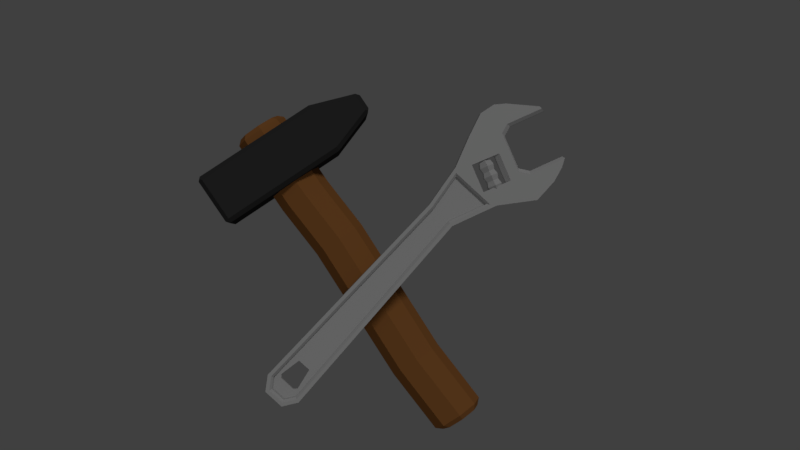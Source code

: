 # Source: hammerwrench.blend  (saved by Blender 2.78.0; exported with 4.5.12 LTS)
import bpy
from mathutils import Matrix  # noqa: F401  (used for matrix-valued properties, if any)

bpy.ops.wm.read_factory_settings(use_empty=True)
scene = bpy.context.scene
scene.name = 'Scene'

# ---- collections
col_collection_1 = bpy.data.collections.new('Collection 1'); scene.collection.children.link(col_collection_1)

# ---- materials (node trees are filled in below, after node groups)
mat_material_002 = bpy.data.materials.new('Material.002')
mat_material_002.alpha_threshold = 0.0
mat_material_002.use_transparent_shadow = False
mat_material_002.diffuse_color = (0.448, 0.448, 0.448, 1.0)
mat_material_002.roughness = 0.5
mat_material = bpy.data.materials.new('Material')
mat_material.alpha_threshold = 0.0
mat_material.use_transparent_shadow = False
mat_material.diffuse_color = (0.03522, 0.03522, 0.03522, 1.0)
mat_material.specular_color = (0.08713, 0.08713, 0.08713)
mat_material.roughness = 0.5
mat_material.specular_intensity = 0.6036
mat_material_001 = bpy.data.materials.new('Material.001')
mat_material_001.alpha_threshold = 0.0
mat_material_001.use_transparent_shadow = False
mat_material_001.diffuse_color = (0.2738, 0.1107, 0.03184, 1.0)
mat_material_001.specular_color = (0.2738, 0.1107, 0.03184)
mat_material_001.roughness = 0.5
mat_material_001.specular_intensity = 0.2306

# ---- material node trees

# ---- world
world_world = bpy.data.worlds.new('World'); scene.world = world_world
world_world.color = (0.05088, 0.05088, 0.05088)
world_world.use_sun_shadow = False
world_world.sun_shadow_jitter_overblur = 0.0
world_world.cycles.sampling_method = 'MANUAL'

# ---- cameras
cam_camera_001 = bpy.data.cameras.new('Camera.001')
cam_camera_001.clip_end = 100.0
cam_camera_001.lens = 35.0
cam_camera_001.sensor_width = 32.0
cam_camera_001.sensor_height = 18.0
cam_camera_001.display_size = 2.0
cam_camera_001.dof.focus_distance = 0.0
cam_camera_001.dof.aperture_fstop = 128.0
cam_camera_001.dof.aperture_blades = 6

# ---- lights
light_sun_001 = bpy.data.lights.new('Sun.001', 'SUN')
light_sun_001.transmission_factor = 0.0
light_sun_001.angle = 0.1993
light_sun_001.energy = 0.2
light_sun_001.shadow_buffer_clip_start = 0.5
light_sun_001.shadow_soft_size = 0.1
light_sun_001.shadow_cascade_max_distance = 1000.0
light_sun = bpy.data.lights.new('Sun', 'SUN')
light_sun.transmission_factor = 0.0
light_sun.angle = 0.1993
light_sun.energy = 0.68
light_sun.shadow_buffer_clip_start = 0.5
light_sun.shadow_soft_size = 0.1
light_sun.shadow_cascade_max_distance = 1000.0

# ---- meshes
me_cube_003 = bpy.data.meshes.new('Cube.003')
me_cube_003.from_pydata([(-4.478, 0.09203, -0.4378), (-4.399, 0.0422, -0.4023), (-4.399, -0.05746, -0.4023), (-4.478, -0.1073, -0.4378), (-4.556, -0.05746, -0.4732), (-4.758, -0.007631, 0.184), (-4.556, 0.0422, -0.4732), (-3.398, -0.1201, 0.3176), (-4.855, 0.1201, -1.127), (-4.855, -0.1201, -1.127), (-4.855, -0.1201, 0.6373), (-4.855, 0.1201, 0.6373), (-5.332, 0.1201, -1.125), (-5.332, -0.1201, -1.125), (-5.332, -0.1201, 0.7752), (-5.332, 0.1201, 0.7752), (-5.624, 0.1201, -1.055), (-5.624, -0.1201, -1.055), (-5.624, -0.1201, 0.7018), (-5.624, 0.1201, 0.7018), (-6.189, -0.1201, 0.04179), (-6.189, 0.1201, 0.04179), (-5.797, 0.1201, 0.5436), (-5.797, -0.1201, 0.5436), (-5.797, -0.1201, -0.9705), (-5.797, 0.1201, -0.9705), (-4.855, -0.1201, 0.07473), (-4.855, 0.1201, 0.07473), (-4.271, 0.1201, -0.2752), (-4.499, 0.1201, 0.2338), (-4.271, -0.1201, -0.2752), (-4.499, -0.1201, 0.2338), (-4.939, -0.1201, -0.1623), (-4.855, -0.04419, -0.1246), (-4.855, 0.04419, -0.1246), (-4.939, 0.1201, -0.1623), (-4.929, 0.04419, 0.04161), (-5.014, 0.1201, 0.003898), (-4.786, 0.1201, -0.5051), (-4.702, 0.04419, -0.4674), (-5.014, -0.1201, 0.003898), (-4.929, -0.04419, 0.04161), (-4.702, -0.04419, -0.4674), (-4.786, -0.1201, -0.5051), (-4.518, 0.1507, -0.3489), (-4.557, 0.118, -0.2608), (-4.598, 0.1507, -0.1713), (-4.638, 0.118, -0.08227), (-4.678, 0.1507, 0.006365), (-4.717, 0.118, 0.09424), (-4.619, 0.05505, 0.1439), (-4.553, 0.07152, 0.06264), (-4.534, 0.05512, -0.04332), (-4.473, 0.07152, -0.115), (-4.458, 0.05517, -0.2155), (-4.393, 0.07152, -0.2927), (-4.62, -0.07059, 0.1448), (-4.553, -0.08678, 0.06264), (-4.534, -0.07049, -0.04352), (-4.473, -0.08678, -0.115), (-4.459, -0.07045, -0.2148), (-4.393, -0.08678, -0.2927), (-4.718, -0.1333, 0.09614), (-4.678, -0.1659, 0.006365), (-4.637, -0.1332, -0.08265), (-4.598, -0.1659, -0.1713), (-4.558, -0.1333, -0.2594), (-4.518, -0.1659, -0.3489), (-4.816, -0.07031, 0.04652), (-4.803, -0.08678, -0.04991), (-4.741, -0.07038, -0.1216), (-4.723, -0.08678, -0.2276), (-4.657, -0.07043, -0.3047), (-4.643, -0.08678, -0.4052), (-4.815, 0.05532, 0.04557), (-4.803, 0.07152, -0.04991), (-4.741, 0.05523, -0.1214), (-4.723, 0.07152, -0.2276), (-4.656, 0.05519, -0.3054), (-4.643, 0.07152, -0.4052), (1.0, 0.1201, -0.39), (-3.398, 0.1201, -0.2744), (-3.398, 0.1201, 0.3176), (1.0, 0.1201, 0.39), (-3.398, -0.1201, -0.2744), (1.0, -0.1201, -0.39), (1.0, -0.1201, 0.39), (-4.255, -0.1201, -0.6311), (-4.255, -0.1201, 0.4317), (-4.255, 0.1201, 0.4317), (-4.255, 0.1201, -0.6311), (1.267, 0.1201, 0.2056), (1.267, 0.1201, -0.2056), (1.267, -0.1201, 0.2056), (1.267, -0.1201, -0.2056), (-3.419, -0.03505, -0.162), (-3.405, -0.03505, 0.2057), (-3.405, 0.03505, 0.2057), (-3.419, 0.03505, -0.162), (-4.143, -0.03505, -0.4635), (-4.143, -0.03505, 0.3041), (-4.143, 0.03505, 0.3041), (-4.143, 0.03505, -0.4635), (1.155, 0.03505, 0.1469), (1.155, 0.03505, -0.1469), (1.155, -0.03505, 0.1469), (1.155, -0.03505, -0.1469), (-3.419, -0.07758, -0.162), (-3.411, -0.1201, -0.2047), (-3.411, 0.1201, -0.2047), (-3.419, 0.07758, -0.162), (-3.405, 0.07758, 0.2057), (-3.402, 0.1201, 0.2482), (0.9792, -0.1201, -0.3201), (0.9665, -0.07758, -0.2773), (0.966, -0.07758, 0.2776), (0.9789, -0.1201, 0.3204), (0.9665, 0.07758, -0.2773), (0.9792, 0.1201, -0.3201), (0.9789, 0.1201, 0.3204), (0.966, 0.07758, 0.2776), (-4.143, 0.07758, -0.4635), (-4.185, 0.1201, -0.5272), (-4.185, -0.1201, -0.5272), (-4.143, -0.07758, -0.4635), (-4.143, -0.07758, 0.3041), (-4.185, -0.1201, 0.3526), (-4.185, 0.1201, 0.3526), (-4.143, 0.07758, 0.3041), (1.155, 0.07758, 0.1469), (1.198, 0.1201, 0.1692), (1.198, 0.1201, -0.1692), (1.155, 0.07758, -0.1469), (1.155, -0.07758, -0.1469), (1.198, -0.1201, -0.1692), (1.198, -0.1201, 0.1692), (1.155, -0.07758, 0.1469), (-3.402, -0.1201, 0.2482), (-3.405, -0.07758, 0.2057), (-6.189, -0.0592, -0.08031), (-6.189, -0.1201, -0.01414), (-5.332, 0.1201, 0.2209), (-5.332, 0.0592, 0.1451), (-5.332, 0.0592, -0.7231), (-5.332, 0.1201, -0.7776), (-5.624, -0.1201, -0.9011), (-5.624, -0.0592, -0.8467), (-5.624, -0.0592, 0.1596), (-5.624, -0.1201, 0.2258), (-6.189, 0.1201, -0.01414), (-6.189, 0.0592, -0.08031), (-5.797, 0.0592, -0.9204), (-5.797, 0.1201, -0.9705), (-5.797, 0.1201, 0.1521), (-5.797, 0.0592, 0.0859), (-5.332, -0.0592, -0.7231), (-5.332, -0.1201, -0.7776), (-5.332, -0.1201, 0.2209), (-5.332, -0.0592, 0.1451), (-5.624, 0.0592, 0.1596), (-5.624, 0.1201, 0.2258), (-5.624, 0.1201, -0.9011), (-5.624, 0.0592, -0.8467), (-5.797, -0.1201, 0.1521), (-5.797, -0.0592, 0.0859), (-5.797, -0.1201, -0.9705), (-5.797, -0.0592, -0.9204), (-5.522, 0.1201, 0.2689), (-5.536, 0.0592, 0.1967), (-5.013, 0.1201, -0.4961), (-5.062, 0.0592, -0.4605), (-5.123, 0.1201, -0.6885), (-5.174, 0.0592, -0.656), (-5.013, -0.1201, -0.4961), (-5.062, -0.0592, -0.4605), (-5.123, -0.1201, -0.6885), (-5.174, -0.0592, -0.656), (-5.522, -0.1201, 0.2689), (-5.536, -0.0592, 0.1967), (0.2804, 0.1201, -0.371), (0.2804, 0.1201, 0.3781), (0.2804, -0.1201, -0.371), (0.2804, -0.1201, 0.3781), (0.4244, 0.03505, -0.1263), (0.4254, 0.03505, 0.1333), (0.4244, -0.03505, -0.1263), (0.4254, -0.03505, 0.1333), (0.2609, 0.1201, -0.3013), (0.249, 0.07758, -0.2584), (0.2621, 0.1201, 0.3086), (0.2509, 0.07758, 0.2658), (0.2609, -0.1201, -0.3013), (0.249, -0.07758, -0.2584), (0.2621, -0.1201, 0.3086), (0.2509, -0.07758, 0.2658), (0.966, 0.03505, 0.2776), (0.9665, 0.03505, -0.2773), (0.966, -0.03505, 0.2776), (0.9665, -0.03505, -0.2773), (0.2509, 0.03505, 0.2658), (0.249, -0.03505, -0.2584), (0.249, 0.03505, -0.2584), (0.2509, -0.03505, 0.2658), (0.8946, 0.03505, 0.1536), (0.8323, 0.03505, 0.2057), (0.9532, 0.03505, 0.2404), (0.8327, 0.03505, -0.2042), (0.8948, 0.03505, -0.1528), (0.9534, 0.03505, -0.2397), (0.8323, -0.03505, 0.2057), (0.8946, -0.03505, 0.1536), (0.9532, -0.03505, 0.2404), (0.8948, -0.03505, -0.1528), (0.8327, -0.03505, -0.2042), (0.9534, -0.03505, -0.2397)], [], [(49, 5, 50), (50, 5, 56), (56, 5, 62), (62, 5, 68), (68, 5, 74), (74, 5, 49), (0, 1, 2, 3, 4, 6), (112, 127, 89, 82), (114, 133, 106, 198), (85, 80, 92, 94), (130, 119, 83, 91), (179, 80, 85, 181), (180, 82, 7, 182), (82, 89, 88, 7), (190, 120, 195, 199), (88, 89, 11, 10), (90, 87, 9, 8), (27, 26, 40, 41, 36, 37), (36, 41, 33, 34), (11, 15, 14, 10), (89, 90, 8, 35, 38, 28, 29, 27, 11), (34, 33, 42, 39), (9, 13, 12, 8), (158, 142, 170, 174), (23, 22, 21, 20), (162, 151, 166, 146), (14, 15, 19, 18), (12, 13, 17, 16), (13, 156, 145, 17), (165, 166, 151, 152, 25, 24), (152, 161, 16, 25), (84, 87, 90, 81), (163, 148, 18, 23), (10, 14, 157, 173, 175, 156, 13, 9, 32, 40, 26), (16, 17, 24, 25), (18, 19, 22, 23), (147, 159, 168, 178), (8, 12, 144, 171, 169, 141, 15, 11, 27, 37, 35), (155, 176, 172, 143), (148, 177, 157, 14, 18), (17, 145, 165, 24), (164, 154, 159, 147), (15, 141, 167, 160, 19), (19, 160, 153, 22), (161, 144, 12, 16), (154, 164, 139, 150), (140, 163, 23, 20), (143, 162, 146, 155), (22, 153, 149, 21), (29, 31, 26, 27), (28, 30, 31, 29), (178, 168, 142, 158), (174, 170, 172, 176), (38, 39, 42, 43, 30, 28), (36, 34, 35, 37), (34, 39, 38, 35), (40, 32, 33, 41), (32, 43, 42, 33), (87, 88, 10, 26, 31, 30, 43, 32, 9), (6, 79, 44, 0), (79, 78, 45, 44), (78, 77, 46, 45), (77, 76, 47, 46), (76, 75, 48, 47), (75, 74, 49, 48), (4, 73, 79, 6), (73, 72, 78, 79), (72, 71, 77, 78), (71, 70, 76, 77), (70, 69, 75, 76), (69, 68, 74, 75), (3, 67, 73, 4), (67, 66, 72, 73), (66, 65, 71, 72), (65, 64, 70, 71), (64, 63, 69, 70), (63, 62, 68, 69), (2, 61, 67, 3), (61, 60, 66, 67), (60, 59, 65, 66), (59, 58, 64, 65), (58, 57, 63, 64), (57, 56, 62, 63), (1, 55, 61, 2), (55, 54, 60, 61), (54, 53, 59, 60), (53, 52, 58, 59), (52, 51, 57, 58), (51, 50, 56, 57), (0, 44, 55, 1), (44, 45, 54, 55), (45, 46, 53, 54), (46, 47, 52, 53), (47, 48, 51, 52), (48, 49, 50, 51), (92, 91, 93, 94), (83, 86, 93, 91), (192, 114, 198, 200), (194, 138, 96, 202), (110, 121, 102, 98), (128, 111, 97, 101), (187, 118, 80, 179), (118, 131, 92, 80), (126, 137, 7, 88), (125, 124, 99, 100), (138, 125, 100, 96), (191, 108, 84, 181), (189, 112, 82, 180), (188, 110, 98, 201), (133, 136, 105, 106), (132, 117, 196, 104), (136, 115, 197, 105), (193, 116, 86, 182), (121, 128, 101, 102), (98, 102, 101, 97), (184, 186, 185, 183), (200, 202, 96, 95), (95, 96, 100, 99), (196, 195, 103, 104), (197, 198, 106, 105), (122, 109, 81, 90), (108, 123, 87, 84), (131, 130, 91, 92), (116, 135, 93, 86), (135, 134, 94, 93), (123, 126, 88, 87), (120, 129, 103, 195), (127, 122, 90, 89), (134, 113, 85, 94), (129, 132, 104, 103), (187, 109, 110, 188), (189, 119, 120, 190), (191, 113, 114, 192), (193, 137, 138, 194), (124, 125, 126, 123), (128, 121, 122, 127), (137, 126, 125, 138), (123, 108, 107, 124), (111, 128, 127, 112), (121, 110, 109, 122), (130, 131, 132, 129), (136, 133, 134, 135), (117, 132, 131, 118), (133, 114, 113, 134), (115, 136, 135, 116), (129, 120, 119, 130), (124, 107, 95, 99), (173, 157, 158, 174), (148, 163, 164, 147), (165, 145, 146, 166), (142, 168, 167, 141), (168, 159, 160, 167), (162, 143, 144, 161), (154, 150, 149, 153), (143, 172, 171, 144), (172, 170, 169, 171), (159, 154, 153, 160), (151, 162, 161, 152), (163, 140, 139, 164), (170, 142, 141, 169), (156, 175, 176, 155), (175, 173, 174, 176), (157, 177, 178, 158), (177, 148, 147, 178), (145, 156, 155, 146), (149, 150, 139, 140, 20, 21), (116, 193, 194, 115), (108, 191, 192, 107), (112, 189, 190, 111), (118, 187, 188, 117), (183, 185, 213, 206), (98, 97, 199, 201), (137, 193, 182, 7), (117, 188, 201, 196), (119, 189, 180, 83), (113, 191, 181, 85), (109, 187, 179, 81), (115, 194, 202, 197), (107, 192, 200, 95), (111, 190, 199, 97), (83, 180, 182, 86), (81, 179, 181, 84), (204, 209, 186, 184), (186, 209, 211, 197, 202), (208, 207, 203, 205, 195, 196), (211, 210, 212, 214, 198, 197), (214, 213, 185, 200, 198), (185, 186, 202, 200), (184, 183, 201, 199), (183, 206, 208, 196, 201), (205, 204, 184, 199, 195), (203, 204, 205), (206, 207, 208), (209, 210, 211), (212, 213, 214), (203, 210, 209, 204), (212, 207, 206, 213), (207, 212, 210, 203)])
me_cube_003.materials.append(mat_material_002)
me_cube_003.use_remesh_preserve_volume = False
me_cube_003.use_remesh_preserve_attributes = False
me_cube_003.use_mirror_vertex_groups = False
me_cube_003.update()
me_cube = bpy.data.meshes.new('Cube')
me_cube.from_pydata([(-2.235, -1.0, -0.8424), (-2.235, -1.0, 0.8424), (-2.235, 1.0, -0.8424), (-2.235, 1.0, 0.8424), (2.46, -0.8459, -1.0), (2.46, -1.0, -0.8424), (2.46, -1.0, 0.8424), (2.46, -0.8459, 1.0), (2.46, 1.0, -0.8424), (2.46, 0.8459, -1.0), (2.46, 0.8459, 1.0), (2.46, 1.0, 0.8424), (4.089, 1.0, 0.295), (4.089, 1.0, -0.295), (4.089, -1.0, -0.295), (4.089, -1.0, 0.295), (-2.389, -0.8459, -0.8655), (-2.254, -0.8459, -1.0), (-2.312, -0.9229, -0.9212), (-2.254, -0.8459, 1.0), (-2.389, -0.8459, 0.8655), (-2.312, -0.9229, 0.9212), (-2.254, 0.8459, -1.0), (-2.389, 0.8459, -0.8655), (-2.312, 0.9229, -0.9212), (-2.389, 0.8459, 0.8655), (-2.254, 0.8459, 1.0), (-2.312, 0.9229, 0.9212), (4.127, 0.8459, 0.4228), (4.244, 0.8459, 0.2843), (4.166, 0.9229, 0.3431), (4.244, 0.8459, -0.2843), (4.127, 0.8459, -0.4228), (4.166, 0.9229, -0.3431), (4.127, -0.8459, -0.4228), (4.244, -0.8459, -0.2843), (4.166, -0.9229, -0.3431), (4.244, -0.8459, 0.2843), (4.127, -0.8459, 0.4228), (4.166, -0.9229, 0.3431)], [], [(5, 6, 1, 0), (4, 34, 36, 14, 5), (8, 11, 12, 13), (9, 22, 24, 2, 8), (18, 17, 4, 5, 0), (2, 3, 11, 8), (33, 32, 9, 8, 13), (31, 29, 37, 35), (6, 5, 14, 15), (16, 20, 25, 23), (27, 26, 10, 11, 3), (3, 2, 24, 23, 25, 27), (22, 9, 4, 17), (10, 26, 19, 7), (10, 7, 38, 28), (6, 15, 39, 38, 7), (30, 29, 31, 33, 13, 12), (4, 9, 32, 34), (15, 14, 36, 35, 37, 39), (7, 19, 21, 1, 6), (16, 17, 18), (19, 20, 21), (22, 23, 24), (25, 26, 27), (16, 23, 22, 17), (19, 26, 25, 20), (0, 1, 21, 20, 16, 18), (28, 29, 30), (31, 32, 33), (34, 35, 36), (37, 38, 39), (31, 35, 34, 32), (37, 29, 28, 38), (12, 11, 10, 28, 30)])
me_cube.materials.append(mat_material)
me_cube.use_remesh_preserve_volume = False
me_cube.use_remesh_preserve_attributes = False
me_cube.use_mirror_vertex_groups = False
me_cube.update()
me_cylinder_001 = bpy.data.meshes.new('Cylinder.001')
me_cylinder_001.from_pydata([(0.0, 1.0, -2.057), (0.7071, 0.7071, -2.057), (1.0, -4.371e-08, -2.057), (0.7071, -0.7071, -2.057), (-8.742e-08, -1.0, -2.057), (-0.7071, -0.7071, -2.057), (-1.0, 1.192e-08, -2.057), (-0.7071, 0.7071, -2.057), (0.141, 1.0, -4.139), (0.8481, 0.7071, -4.139), (1.141, -4.371e-08, -4.139), (0.8481, -0.7071, -4.139), (0.141, -1.0, -4.139), (-0.5661, -0.7071, -4.139), (-0.859, 1.192e-08, -4.139), (-0.5661, 0.7071, -4.139), (-0.003431, 1.0, -9.455), (0.7037, 0.7071, -9.455), (0.9966, -4.371e-08, -9.455), (0.7037, -0.7071, -9.455), (-0.003431, -1.0, -9.455), (-0.7105, -0.7071, -9.455), (-1.003, 1.192e-08, -9.455), (-0.7105, 0.7071, -9.455), (1.49e-08, 0.82, 1.0), (0.0, 1.0, 0.8337), (0.5798, 0.5798, 1.0), (0.7071, 0.7071, 0.8337), (0.82, -4.47e-08, 1.0), (1.0, -4.371e-08, 0.8337), (0.5798, -0.5798, 1.0), (0.7071, -0.7071, 0.8337), (-6.706e-08, -0.82, 1.0), (-8.742e-08, -1.0, 0.8337), (-0.5798, -0.5798, 1.0), (-0.7071, -0.7071, 0.8337), (-0.82, 7.451e-09, 1.0), (-1.0, 1.192e-08, 0.8337), (-0.5798, 0.5798, 1.0), (-0.7071, 0.7071, 0.8337), (0.1727, 0.7858, -12.22), (0.1601, 1.0, -12.02), (0.8672, 0.7071, -12.02), (0.7284, 0.5556, -12.22), (1.16, -4.371e-08, -12.02), (0.9585, -4.47e-08, -12.22), (0.8672, -0.7071, -12.02), (0.7284, -0.5556, -12.22), (0.1601, -1.0, -12.02), (0.1727, -0.7858, -12.22), (-0.547, -0.7071, -12.02), (-0.3829, -0.5556, -12.22), (-0.8399, 1.192e-08, -12.02), (-0.6131, 2.235e-08, -12.22), (-0.547, 0.7071, -12.02), (-0.3829, 0.5556, -12.22)], [], [(7, 39, 25, 0), (2, 29, 31, 3), (3, 31, 33, 4), (4, 33, 35, 5), (5, 35, 37, 6), (6, 37, 39, 7), (1, 27, 29, 2), (26, 24, 38, 36, 34, 32, 30, 28), (6, 7, 15, 14), (14, 15, 23, 22), (1, 2, 10, 9), (4, 5, 13, 12), (7, 0, 8, 15), (0, 1, 9, 8), (2, 3, 11, 10), (5, 6, 14, 13), (3, 4, 12, 11), (18, 19, 46, 44), (12, 13, 21, 20), (10, 11, 19, 18), (8, 9, 17, 16), (15, 8, 16, 23), (13, 14, 22, 21), (11, 12, 20, 19), (9, 10, 18, 17), (23, 16, 41, 54), (21, 22, 52, 50), (19, 20, 48, 46), (17, 18, 44, 42), (16, 17, 42, 41), (22, 23, 54, 52), (20, 21, 50, 48), (27, 25, 24, 26), (29, 27, 26, 28), (31, 29, 28, 30), (33, 31, 30, 32), (35, 33, 32, 34), (37, 35, 34, 36), (39, 37, 36, 38), (25, 39, 38, 24), (0, 25, 27, 1), (41, 42, 43, 40), (42, 44, 45, 43), (44, 46, 47, 45), (46, 48, 49, 47), (48, 50, 51, 49), (50, 52, 53, 51), (52, 54, 55, 53), (54, 41, 40, 55), (40, 43, 45, 47, 49, 51, 53, 55)])
me_cylinder_001.materials.append(mat_material_001)
me_cylinder_001.use_remesh_preserve_volume = False
me_cylinder_001.use_remesh_preserve_attributes = False
me_cylinder_001.use_mirror_vertex_groups = False
me_cylinder_001.update()

# ---- objects
ob_sun_001 = bpy.data.objects.new('Sun.001', light_sun_001)
ob_sun = bpy.data.objects.new('Sun', light_sun)
ob_camera = bpy.data.objects.new('Camera', cam_camera_001)
ob_cube_002 = bpy.data.objects.new('Cube.002', me_cube_003)
ob_cube = bpy.data.objects.new('Cube', me_cube)
ob_cylinder = bpy.data.objects.new('Cylinder', me_cylinder_001)

# ---- transforms, parenting, visibility, modifiers, constraints
ob_sun_001.location = (-5.115, 0.6299, -0.2999)
ob_sun_001.rotation_euler = (2.402, -1.125, -1.155)
ob_sun_001.lineart.crease_threshold = 0.0
ob_sun.location = (-5.115, 9.954, -0.2999)
ob_sun.rotation_euler = (0.8924, -0.0, 0.3714)
ob_sun.lineart.crease_threshold = 0.0
ob_camera.location = (0.09942, -10.69, 0.9171)
ob_camera.rotation_euler = (1.571, 1.734e-06, -0.02937)
ob_camera.lineart.crease_threshold = 0.0
ob_cube_002.location = (-0.5732, 0.12, -0.6019)
ob_cube_002.rotation_euler = (-0.0, 2.315, -0.0)
ob_cube_002.scale = (0.6514, 0.6514, -0.6514)
ob_cube_002.lineart.crease_threshold = 0.0
ob_cube.location = (-1.254, 0.6048, 1.658)
ob_cube.rotation_euler = (-0.04148, -0.5927, 0.08017)
ob_cube.scale = (0.3443, 0.3443, 0.3443)
ob_cube.lineart.crease_threshold = 0.0
ob_cylinder.parent = ob_cube
ob_cylinder.location = (0.5313, -8.196e-08, 0.4378)
ob_cylinder.scale = (1.0, 0.6675, 1.0)
ob_cylinder.lineart.crease_threshold = 0.0

# ---- collection membership
col_collection_1.objects.link(ob_sun_001)
col_collection_1.objects.link(ob_sun)
col_collection_1.objects.link(ob_camera)
col_collection_1.objects.link(ob_cube_002)
col_collection_1.objects.link(ob_cube)
col_collection_1.objects.link(ob_cylinder)

# ---- scene / render settings (as saved in the file)
scene.camera = ob_camera
scene.frame_start = 1; scene.frame_end = 250; scene.frame_set(0)
scene.render.engine = 'BLENDER_EEVEE_NEXT'
scene.render.image_settings.color_depth = '16'
scene.render.dither_intensity = 0.0
scene.render.film_transparent = True
scene.cycles.use_denoising = False
scene.cycles.samples = 128
scene.cycles.sampling_pattern = 'TABULATED_SOBOL'
scene.cycles.light_sampling_threshold = 0.0
scene.cycles.use_adaptive_sampling = False
scene.cycles.use_light_tree = False
scene.cycles.blur_glossy = 0.0
scene.cycles.sample_clamp_indirect = 0.0
scene.view_settings.view_transform = 'Standard'
bpy.context.view_layer.update()
